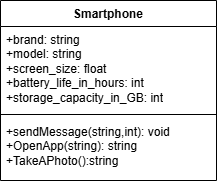

The diagram above was exported from draw.io. Its source (the exported page's mxGraphModel, read from the mxfile embedded in the PNG):
<mxGraphModel dx="1050" dy="522" grid="1" gridSize="10" guides="1" tooltips="1" connect="1" arrows="1" fold="1" page="1" pageScale="1" pageWidth="827" pageHeight="1169" math="0" shadow="0">
  <root>
    <mxCell id="0" />
    <mxCell id="1" parent="0" />
    <mxCell id="JLgPT-j88_ynZlnyfJP3-1" value="Smartphone" style="swimlane;fontStyle=1;align=center;verticalAlign=top;childLayout=stackLayout;horizontal=1;startSize=26;horizontalStack=0;resizeParent=1;resizeParentMax=0;resizeLast=0;collapsible=1;marginBottom=0;whiteSpace=wrap;html=1;" vertex="1" parent="1">
      <mxGeometry x="310" y="110" width="216" height="180" as="geometry" />
    </mxCell>
    <mxCell id="JLgPT-j88_ynZlnyfJP3-2" value="+brand: string&lt;div&gt;+model: string&lt;/div&gt;&lt;div&gt;+screen_size: float&lt;/div&gt;&lt;div&gt;+battery_life_in_hours: int&lt;/div&gt;&lt;div&gt;+storage_capacity_in_GB: int&lt;/div&gt;" style="text;strokeColor=none;fillColor=none;align=left;verticalAlign=top;spacingLeft=4;spacingRight=4;overflow=hidden;rotatable=0;points=[[0,0.5],[1,0.5]];portConstraint=eastwest;whiteSpace=wrap;html=1;" vertex="1" parent="JLgPT-j88_ynZlnyfJP3-1">
      <mxGeometry y="26" width="216" height="84" as="geometry" />
    </mxCell>
    <mxCell id="JLgPT-j88_ynZlnyfJP3-3" value="" style="line;strokeWidth=1;fillColor=none;align=left;verticalAlign=middle;spacingTop=-1;spacingLeft=3;spacingRight=3;rotatable=0;labelPosition=right;points=[];portConstraint=eastwest;strokeColor=inherit;" vertex="1" parent="JLgPT-j88_ynZlnyfJP3-1">
      <mxGeometry y="110" width="216" height="8" as="geometry" />
    </mxCell>
    <mxCell id="JLgPT-j88_ynZlnyfJP3-4" value="+sendMessage(string,int): void&lt;div&gt;+OpenApp(string): string&lt;/div&gt;&lt;div&gt;+TakeAPhoto():string&lt;/div&gt;" style="text;strokeColor=none;fillColor=none;align=left;verticalAlign=top;spacingLeft=4;spacingRight=4;overflow=hidden;rotatable=0;points=[[0,0.5],[1,0.5]];portConstraint=eastwest;whiteSpace=wrap;html=1;" vertex="1" parent="JLgPT-j88_ynZlnyfJP3-1">
      <mxGeometry y="118" width="216" height="62" as="geometry" />
    </mxCell>
  </root>
</mxGraphModel>